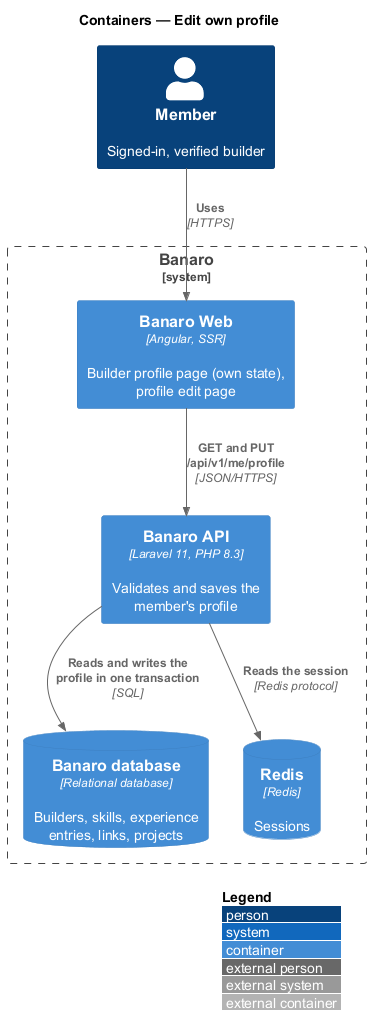

The diagram above was rendered by PlantUML. Its source (embedded in the PNG):
@startuml
!include <C4/C4_Container>
LAYOUT_WITH_LEGEND()
title Containers — Edit own profile

Person(member, "Member", "Signed-in, verified builder")

System_Boundary(banaro, "Banaro") {
  Container(web, "Banaro Web", "Angular, SSR", "Builder profile page (own state), profile edit page")
  Container(api, "Banaro API", "Laravel 11, PHP 8.3", "Validates and saves the member's profile")
  ContainerDb(db, "Banaro database", "Relational database", "Builders, skills, experience entries, links, projects")
  ContainerDb(redis, "Redis", "Redis", "Sessions")
}

Rel(member, web, "Uses", "HTTPS")
Rel(web, api, "GET and PUT /api/v1/me/profile", "JSON/HTTPS")
Rel(api, redis, "Reads the session", "Redis protocol")
Rel(api, db, "Reads and writes the profile in one transaction", "SQL")
@enduml